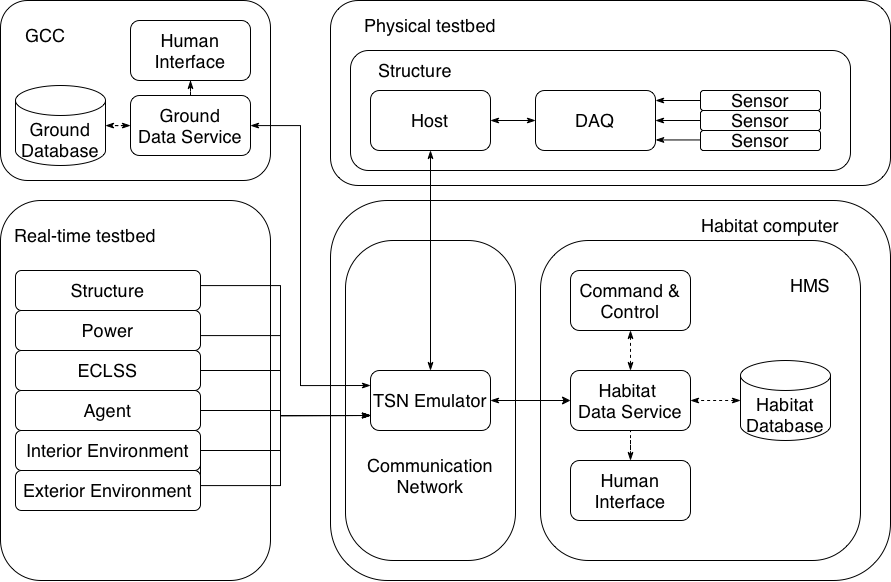

The diagram above was exported from draw.io. Its source (the exported page's mxGraphModel, read from the mxfile embedded in the PNG):
<mxGraphModel dx="2112" dy="676" grid="1" gridSize="10" guides="1" tooltips="1" connect="1" arrows="1" fold="1" page="1" pageScale="1" pageWidth="850" pageHeight="1100" math="0" shadow="0">
  <root>
    <mxCell id="0" />
    <mxCell id="1" parent="0" />
    <mxCell id="LLrqd7ElO84tfZlXc8DS-51" value="" style="rounded=1;whiteSpace=wrap;html=1;fontSize=18;" vertex="1" parent="1">
      <mxGeometry x="160" y="390" width="560" height="380" as="geometry" />
    </mxCell>
    <mxCell id="LLrqd7ElO84tfZlXc8DS-49" value="" style="rounded=1;whiteSpace=wrap;html=1;arcSize=28;fontSize=18;" vertex="1" parent="1">
      <mxGeometry x="175" y="430" width="170" height="320" as="geometry" />
    </mxCell>
    <mxCell id="LLrqd7ElO84tfZlXc8DS-22" value="" style="rounded=1;whiteSpace=wrap;html=1;fontSize=18;" vertex="1" parent="1">
      <mxGeometry x="370" y="430" width="320" height="320" as="geometry" />
    </mxCell>
    <mxCell id="LLrqd7ElO84tfZlXc8DS-29" value="" style="rounded=1;whiteSpace=wrap;html=1;fontSize=18;" vertex="1" parent="1">
      <mxGeometry x="160" y="190" width="560" height="185" as="geometry" />
    </mxCell>
    <mxCell id="LLrqd7ElO84tfZlXc8DS-23" value="" style="rounded=1;whiteSpace=wrap;html=1;fontSize=18;" vertex="1" parent="1">
      <mxGeometry x="180" y="240" width="500" height="120" as="geometry" />
    </mxCell>
    <mxCell id="LLrqd7ElO84tfZlXc8DS-1" value="DAQ" style="rounded=1;whiteSpace=wrap;html=1;fontSize=18;" vertex="1" parent="1">
      <mxGeometry x="365" y="280" width="120" height="60" as="geometry" />
    </mxCell>
    <mxCell id="LLrqd7ElO84tfZlXc8DS-18" style="edgeStyle=orthogonalEdgeStyle;rounded=0;orthogonalLoop=1;jettySize=auto;html=1;startArrow=none;endArrow=classicThin;endFill=1;fontSize=18;" edge="1" parent="1" source="LLrqd7ElO84tfZlXc8DS-11">
      <mxGeometry relative="1" as="geometry">
        <mxPoint x="485" y="290" as="targetPoint" />
        <mxPoint x="600" y="290" as="sourcePoint" />
        <Array as="points">
          <mxPoint x="485" y="290" />
        </Array>
      </mxGeometry>
    </mxCell>
    <mxCell id="LLrqd7ElO84tfZlXc8DS-16" style="edgeStyle=orthogonalEdgeStyle;rounded=0;orthogonalLoop=1;jettySize=auto;html=1;entryX=1;entryY=0.5;entryDx=0;entryDy=0;endArrow=classicThin;endFill=1;fontSize=18;" edge="1" parent="1" source="LLrqd7ElO84tfZlXc8DS-12" target="LLrqd7ElO84tfZlXc8DS-1">
      <mxGeometry relative="1" as="geometry" />
    </mxCell>
    <mxCell id="LLrqd7ElO84tfZlXc8DS-12" value="Sensor" style="rounded=1;whiteSpace=wrap;html=1;fontSize=18;" vertex="1" parent="1">
      <mxGeometry x="530" y="300" width="120" height="20" as="geometry" />
    </mxCell>
    <mxCell id="LLrqd7ElO84tfZlXc8DS-19" style="edgeStyle=orthogonalEdgeStyle;rounded=0;orthogonalLoop=1;jettySize=auto;html=1;startArrow=none;endArrow=classicThin;endFill=1;fontSize=18;" edge="1" parent="1" source="LLrqd7ElO84tfZlXc8DS-15">
      <mxGeometry relative="1" as="geometry">
        <mxPoint x="485" y="329.5" as="targetPoint" />
        <mxPoint x="600" y="329.5" as="sourcePoint" />
        <Array as="points">
          <mxPoint x="485" y="329.5" />
        </Array>
      </mxGeometry>
    </mxCell>
    <mxCell id="LLrqd7ElO84tfZlXc8DS-21" value="" style="edgeStyle=orthogonalEdgeStyle;rounded=0;orthogonalLoop=1;jettySize=auto;html=1;startArrow=classicThin;startFill=1;endArrow=classicThin;endFill=1;fontSize=18;" edge="1" parent="1" source="LLrqd7ElO84tfZlXc8DS-20" target="LLrqd7ElO84tfZlXc8DS-1">
      <mxGeometry relative="1" as="geometry" />
    </mxCell>
    <mxCell id="LLrqd7ElO84tfZlXc8DS-35" style="edgeStyle=orthogonalEdgeStyle;rounded=0;orthogonalLoop=1;jettySize=auto;html=1;startArrow=classicThin;startFill=1;endArrow=classicThin;endFill=1;fontSize=18;" edge="1" parent="1" source="LLrqd7ElO84tfZlXc8DS-20" target="LLrqd7ElO84tfZlXc8DS-34">
      <mxGeometry relative="1" as="geometry" />
    </mxCell>
    <mxCell id="LLrqd7ElO84tfZlXc8DS-20" value="Host" style="rounded=1;whiteSpace=wrap;html=1;fontSize=18;" vertex="1" parent="1">
      <mxGeometry x="200" y="280" width="120" height="60" as="geometry" />
    </mxCell>
    <mxCell id="LLrqd7ElO84tfZlXc8DS-24" value="Structure" style="text;html=1;strokeColor=none;fillColor=none;align=center;verticalAlign=middle;whiteSpace=wrap;rounded=0;fontSize=18;" vertex="1" parent="1">
      <mxGeometry x="200" y="245" width="90" height="30" as="geometry" />
    </mxCell>
    <mxCell id="LLrqd7ElO84tfZlXc8DS-25" value="HMS" style="text;html=1;strokeColor=none;fillColor=none;align=center;verticalAlign=middle;whiteSpace=wrap;rounded=0;fontSize=18;" vertex="1" parent="1">
      <mxGeometry x="610" y="460" width="60" height="30" as="geometry" />
    </mxCell>
    <mxCell id="LLrqd7ElO84tfZlXc8DS-11" value="Sensor" style="rounded=1;whiteSpace=wrap;html=1;fontSize=18;" vertex="1" parent="1">
      <mxGeometry x="530" y="280" width="120" height="20" as="geometry" />
    </mxCell>
    <mxCell id="LLrqd7ElO84tfZlXc8DS-15" value="Sensor" style="rounded=1;whiteSpace=wrap;html=1;fontSize=18;" vertex="1" parent="1">
      <mxGeometry x="530" y="320" width="120" height="20" as="geometry" />
    </mxCell>
    <mxCell id="LLrqd7ElO84tfZlXc8DS-30" value="Physical testbed" style="text;html=1;strokeColor=none;fillColor=none;align=center;verticalAlign=middle;whiteSpace=wrap;rounded=0;fontSize=18;" vertex="1" parent="1">
      <mxGeometry x="180" y="200" width="160" height="30" as="geometry" />
    </mxCell>
    <mxCell id="LLrqd7ElO84tfZlXc8DS-31" value="" style="rounded=1;whiteSpace=wrap;html=1;fontSize=18;" vertex="1" parent="1">
      <mxGeometry x="-170" y="390" width="270" height="380" as="geometry" />
    </mxCell>
    <mxCell id="LLrqd7ElO84tfZlXc8DS-37" value="" style="edgeStyle=orthogonalEdgeStyle;rounded=0;orthogonalLoop=1;jettySize=auto;html=1;startArrow=classicThin;startFill=1;fontSize=18;" edge="1" parent="1" source="LLrqd7ElO84tfZlXc8DS-34" target="LLrqd7ElO84tfZlXc8DS-36">
      <mxGeometry relative="1" as="geometry" />
    </mxCell>
    <mxCell id="LLrqd7ElO84tfZlXc8DS-34" value="TSN Emulator" style="rounded=1;whiteSpace=wrap;html=1;fontSize=18;" vertex="1" parent="1">
      <mxGeometry x="200" y="560" width="120" height="60" as="geometry" />
    </mxCell>
    <mxCell id="LLrqd7ElO84tfZlXc8DS-36" value="Habitat &lt;br style=&quot;font-size: 18px;&quot;&gt;Data Service" style="rounded=1;whiteSpace=wrap;html=1;fontSize=18;" vertex="1" parent="1">
      <mxGeometry x="400" y="560" width="120" height="60" as="geometry" />
    </mxCell>
    <mxCell id="LLrqd7ElO84tfZlXc8DS-40" value="" style="edgeStyle=orthogonalEdgeStyle;rounded=0;orthogonalLoop=1;jettySize=auto;html=1;startArrow=classicThin;startFill=1;endArrow=classicThin;endFill=1;fontSize=18;dashed=1;" edge="1" parent="1" source="LLrqd7ElO84tfZlXc8DS-38" target="LLrqd7ElO84tfZlXc8DS-36">
      <mxGeometry relative="1" as="geometry" />
    </mxCell>
    <mxCell id="LLrqd7ElO84tfZlXc8DS-38" value="Command &amp;amp; Control" style="rounded=1;whiteSpace=wrap;html=1;fontSize=18;" vertex="1" parent="1">
      <mxGeometry x="400" y="460" width="120" height="60" as="geometry" />
    </mxCell>
    <mxCell id="LLrqd7ElO84tfZlXc8DS-41" value="" style="edgeStyle=orthogonalEdgeStyle;rounded=0;orthogonalLoop=1;jettySize=auto;html=1;startArrow=classicThin;startFill=1;endArrow=none;endFill=0;fontSize=18;dashed=1;" edge="1" parent="1" source="LLrqd7ElO84tfZlXc8DS-39" target="LLrqd7ElO84tfZlXc8DS-36">
      <mxGeometry relative="1" as="geometry" />
    </mxCell>
    <mxCell id="LLrqd7ElO84tfZlXc8DS-39" value="Human Interface" style="rounded=1;whiteSpace=wrap;html=1;fontSize=18;" vertex="1" parent="1">
      <mxGeometry x="400" y="650" width="120" height="60" as="geometry" />
    </mxCell>
    <mxCell id="LLrqd7ElO84tfZlXc8DS-43" value="" style="edgeStyle=orthogonalEdgeStyle;rounded=0;orthogonalLoop=1;jettySize=auto;html=1;startArrow=classicThin;startFill=1;endArrow=classicThin;endFill=1;fontSize=18;dashed=1;" edge="1" parent="1" source="LLrqd7ElO84tfZlXc8DS-42" target="LLrqd7ElO84tfZlXc8DS-36">
      <mxGeometry relative="1" as="geometry" />
    </mxCell>
    <mxCell id="LLrqd7ElO84tfZlXc8DS-42" value="Habitat Database" style="shape=cylinder3;whiteSpace=wrap;html=1;boundedLbl=1;backgroundOutline=1;size=15;rounded=1;fontSize=18;" vertex="1" parent="1">
      <mxGeometry x="570" y="550" width="90" height="80" as="geometry" />
    </mxCell>
    <mxCell id="LLrqd7ElO84tfZlXc8DS-44" value="" style="rounded=1;whiteSpace=wrap;html=1;fontSize=18;" vertex="1" parent="1">
      <mxGeometry x="-170" y="190" width="270" height="180" as="geometry" />
    </mxCell>
    <mxCell id="LLrqd7ElO84tfZlXc8DS-47" value="" style="edgeStyle=orthogonalEdgeStyle;rounded=0;orthogonalLoop=1;jettySize=auto;html=1;startArrow=classicThin;startFill=1;endArrow=classicThin;endFill=1;fontSize=18;dashed=1;" edge="1" parent="1" source="LLrqd7ElO84tfZlXc8DS-45" target="LLrqd7ElO84tfZlXc8DS-46">
      <mxGeometry relative="1" as="geometry" />
    </mxCell>
    <mxCell id="LLrqd7ElO84tfZlXc8DS-48" style="edgeStyle=orthogonalEdgeStyle;rounded=0;orthogonalLoop=1;jettySize=auto;html=1;startArrow=classicThin;startFill=1;endArrow=classicThin;endFill=1;entryX=0;entryY=0.25;entryDx=0;entryDy=0;fontSize=18;" edge="1" parent="1" source="LLrqd7ElO84tfZlXc8DS-45" target="LLrqd7ElO84tfZlXc8DS-34">
      <mxGeometry relative="1" as="geometry">
        <mxPoint x="200" y="570" as="targetPoint" />
        <Array as="points">
          <mxPoint x="130" y="315" />
          <mxPoint x="130" y="575" />
        </Array>
      </mxGeometry>
    </mxCell>
    <mxCell id="LLrqd7ElO84tfZlXc8DS-71" style="edgeStyle=orthogonalEdgeStyle;rounded=0;orthogonalLoop=1;jettySize=auto;html=1;entryX=0.5;entryY=1;entryDx=0;entryDy=0;startArrow=none;startFill=0;endArrow=classicThin;endFill=1;fontSize=18;dashed=1;" edge="1" parent="1" source="LLrqd7ElO84tfZlXc8DS-45" target="LLrqd7ElO84tfZlXc8DS-70">
      <mxGeometry relative="1" as="geometry" />
    </mxCell>
    <mxCell id="LLrqd7ElO84tfZlXc8DS-45" value="Ground&lt;br style=&quot;font-size: 18px;&quot;&gt;Data Service" style="rounded=1;whiteSpace=wrap;html=1;fontSize=18;" vertex="1" parent="1">
      <mxGeometry x="-40" y="285" width="120" height="60" as="geometry" />
    </mxCell>
    <mxCell id="LLrqd7ElO84tfZlXc8DS-46" value="Ground Database" style="shape=cylinder3;whiteSpace=wrap;html=1;boundedLbl=1;backgroundOutline=1;size=15;rounded=1;fontSize=18;" vertex="1" parent="1">
      <mxGeometry x="-155" y="275" width="90" height="80" as="geometry" />
    </mxCell>
    <mxCell id="LLrqd7ElO84tfZlXc8DS-50" value="Communication&lt;br style=&quot;font-size: 18px;&quot;&gt;Network" style="text;html=1;strokeColor=none;fillColor=none;align=center;verticalAlign=middle;whiteSpace=wrap;rounded=0;fontSize=18;" vertex="1" parent="1">
      <mxGeometry x="230" y="650" width="60" height="30" as="geometry" />
    </mxCell>
    <mxCell id="LLrqd7ElO84tfZlXc8DS-52" value="Habitat computer" style="text;html=1;strokeColor=none;fillColor=none;align=center;verticalAlign=middle;whiteSpace=wrap;rounded=0;fontSize=18;" vertex="1" parent="1">
      <mxGeometry x="530" y="400" width="140" height="30" as="geometry" />
    </mxCell>
    <mxCell id="LLrqd7ElO84tfZlXc8DS-53" value="GCC" style="text;html=1;strokeColor=none;fillColor=none;align=center;verticalAlign=middle;whiteSpace=wrap;rounded=0;fontSize=18;" vertex="1" parent="1">
      <mxGeometry x="-160" y="210" width="70" height="30" as="geometry" />
    </mxCell>
    <mxCell id="LLrqd7ElO84tfZlXc8DS-55" value="Real-time testbed" style="text;html=1;strokeColor=none;fillColor=none;align=center;verticalAlign=middle;whiteSpace=wrap;rounded=0;fontSize=18;" vertex="1" parent="1">
      <mxGeometry x="-160" y="410" width="150" height="30" as="geometry" />
    </mxCell>
    <mxCell id="LLrqd7ElO84tfZlXc8DS-64" style="edgeStyle=orthogonalEdgeStyle;rounded=0;orthogonalLoop=1;jettySize=auto;html=1;entryX=0;entryY=0.75;entryDx=0;entryDy=0;startArrow=none;startFill=0;endArrow=classicThin;endFill=1;fontSize=18;" edge="1" parent="1" source="LLrqd7ElO84tfZlXc8DS-57" target="LLrqd7ElO84tfZlXc8DS-34">
      <mxGeometry relative="1" as="geometry">
        <Array as="points">
          <mxPoint x="110" y="475" />
          <mxPoint x="110" y="605" />
        </Array>
      </mxGeometry>
    </mxCell>
    <mxCell id="LLrqd7ElO84tfZlXc8DS-57" value="Structure" style="rounded=1;whiteSpace=wrap;html=1;fontSize=18;" vertex="1" parent="1">
      <mxGeometry x="-155" y="460" width="185" height="40" as="geometry" />
    </mxCell>
    <mxCell id="LLrqd7ElO84tfZlXc8DS-65" style="edgeStyle=orthogonalEdgeStyle;rounded=0;orthogonalLoop=1;jettySize=auto;html=1;entryX=0;entryY=0.75;entryDx=0;entryDy=0;startArrow=none;startFill=0;endArrow=classicThin;endFill=1;fontSize=18;" edge="1" parent="1" source="LLrqd7ElO84tfZlXc8DS-58" target="LLrqd7ElO84tfZlXc8DS-34">
      <mxGeometry relative="1" as="geometry">
        <Array as="points">
          <mxPoint x="110" y="525" />
          <mxPoint x="110" y="605" />
        </Array>
      </mxGeometry>
    </mxCell>
    <mxCell id="LLrqd7ElO84tfZlXc8DS-58" value="Power" style="rounded=1;whiteSpace=wrap;html=1;fontSize=18;" vertex="1" parent="1">
      <mxGeometry x="-155" y="500" width="185" height="40" as="geometry" />
    </mxCell>
    <mxCell id="LLrqd7ElO84tfZlXc8DS-66" style="edgeStyle=orthogonalEdgeStyle;rounded=0;orthogonalLoop=1;jettySize=auto;html=1;entryX=0;entryY=0.75;entryDx=0;entryDy=0;startArrow=none;startFill=0;endArrow=classicThin;endFill=1;fontSize=18;" edge="1" parent="1" source="LLrqd7ElO84tfZlXc8DS-59" target="LLrqd7ElO84tfZlXc8DS-34">
      <mxGeometry relative="1" as="geometry">
        <Array as="points">
          <mxPoint x="110" y="560" />
          <mxPoint x="110" y="605" />
        </Array>
      </mxGeometry>
    </mxCell>
    <mxCell id="LLrqd7ElO84tfZlXc8DS-59" value="ECLSS" style="rounded=1;whiteSpace=wrap;html=1;fontSize=18;" vertex="1" parent="1">
      <mxGeometry x="-155" y="540" width="185" height="40" as="geometry" />
    </mxCell>
    <mxCell id="LLrqd7ElO84tfZlXc8DS-67" style="edgeStyle=orthogonalEdgeStyle;rounded=0;orthogonalLoop=1;jettySize=auto;html=1;entryX=0;entryY=0.75;entryDx=0;entryDy=0;startArrow=none;startFill=0;endArrow=classicThin;endFill=1;fontSize=18;" edge="1" parent="1" source="LLrqd7ElO84tfZlXc8DS-60" target="LLrqd7ElO84tfZlXc8DS-34">
      <mxGeometry relative="1" as="geometry">
        <Array as="points">
          <mxPoint x="110" y="600" />
          <mxPoint x="110" y="605" />
        </Array>
      </mxGeometry>
    </mxCell>
    <mxCell id="LLrqd7ElO84tfZlXc8DS-60" value="Agent" style="rounded=1;whiteSpace=wrap;html=1;fontSize=18;" vertex="1" parent="1">
      <mxGeometry x="-155" y="580" width="185" height="40" as="geometry" />
    </mxCell>
    <mxCell id="LLrqd7ElO84tfZlXc8DS-68" style="edgeStyle=orthogonalEdgeStyle;rounded=0;orthogonalLoop=1;jettySize=auto;html=1;entryX=0;entryY=0.75;entryDx=0;entryDy=0;startArrow=none;startFill=0;endArrow=classicThin;endFill=1;fontSize=18;" edge="1" parent="1" source="LLrqd7ElO84tfZlXc8DS-61" target="LLrqd7ElO84tfZlXc8DS-34">
      <mxGeometry relative="1" as="geometry">
        <Array as="points">
          <mxPoint x="110" y="675" />
          <mxPoint x="110" y="605" />
        </Array>
      </mxGeometry>
    </mxCell>
    <mxCell id="LLrqd7ElO84tfZlXc8DS-61" value="Interior Environment" style="rounded=1;whiteSpace=wrap;html=1;fontSize=18;" vertex="1" parent="1">
      <mxGeometry x="-155" y="620" width="185" height="40" as="geometry" />
    </mxCell>
    <mxCell id="LLrqd7ElO84tfZlXc8DS-69" style="edgeStyle=orthogonalEdgeStyle;rounded=0;orthogonalLoop=1;jettySize=auto;html=1;entryX=0;entryY=0.75;entryDx=0;entryDy=0;startArrow=none;startFill=0;endArrow=classicThin;endFill=1;exitX=1;exitY=0.5;exitDx=0;exitDy=0;fontSize=18;" edge="1" parent="1" source="LLrqd7ElO84tfZlXc8DS-62" target="LLrqd7ElO84tfZlXc8DS-34">
      <mxGeometry relative="1" as="geometry">
        <Array as="points">
          <mxPoint x="30" y="640" />
          <mxPoint x="110" y="640" />
          <mxPoint x="110" y="605" />
        </Array>
      </mxGeometry>
    </mxCell>
    <mxCell id="LLrqd7ElO84tfZlXc8DS-62" value="&lt;span style=&quot;font-size: 18px;&quot;&gt;Exterior Environment&lt;/span&gt;" style="rounded=1;whiteSpace=wrap;html=1;fontSize=18;" vertex="1" parent="1">
      <mxGeometry x="-155" y="660" width="185" height="40" as="geometry" />
    </mxCell>
    <mxCell id="LLrqd7ElO84tfZlXc8DS-70" value="Human Interface" style="rounded=1;whiteSpace=wrap;html=1;fontSize=18;" vertex="1" parent="1">
      <mxGeometry x="-40" y="210" width="120" height="60" as="geometry" />
    </mxCell>
  </root>
</mxGraphModel>